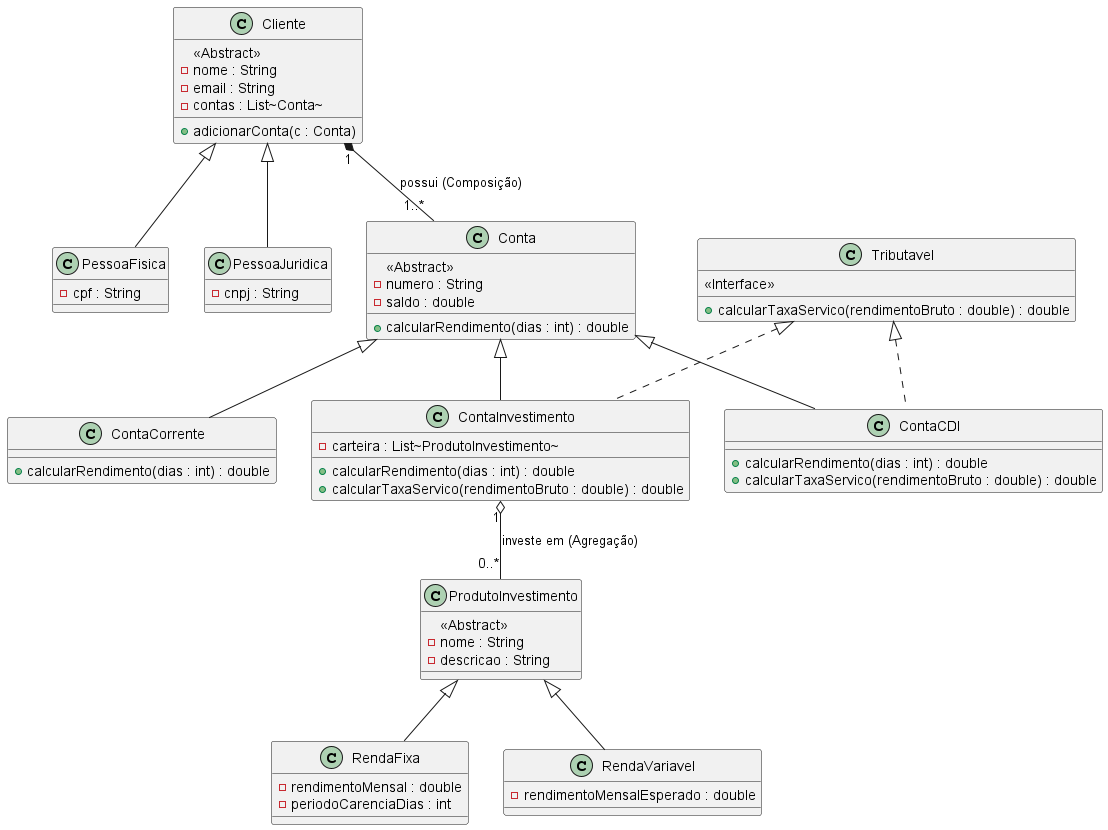

The diagram above was rendered by PlantUML. Its source (embedded in the PNG):
@startuml diagramaclass

class Cliente {
        <<Abstract>>
        - nome : String
        - email : String
        - contas : List~Conta~
        + adicionarConta(c : Conta)
    }

    class PessoaFisica {
        - cpf : String
    }

    class PessoaJuridica {
        - cnpj : String
    }

    class Conta {
        <<Abstract>>
        - numero : String
        - saldo : double
        + calcularRendimento(dias : int) : double
    }

    class Tributavel {
        <<Interface>>
        + calcularTaxaServico(rendimentoBruto : double) : double
    }

    class ContaCorrente {
        + calcularRendimento(dias : int) : double
    }

    class ContaCDI {
        + calcularRendimento(dias : int) : double
        + calcularTaxaServico(rendimentoBruto : double) : double
    }

    class ContaInvestimento {
        - carteira : List~ProdutoInvestimento~
        + calcularRendimento(dias : int) : double
        + calcularTaxaServico(rendimentoBruto : double) : double
    }

    class ProdutoInvestimento {
        <<Abstract>>
        - nome : String
        - descricao : String
    }

    class RendaFixa {
        - rendimentoMensal : double
        - periodoCarenciaDias : int
    }

    class RendaVariavel {
        - rendimentoMensalEsperado : double
    }

    Cliente <|-- PessoaFisica
    Cliente <|-- PessoaJuridica
    
    Conta <|-- ContaCorrente
    Conta <|-- ContaCDI
    Conta <|-- ContaInvestimento

    Tributavel <|.. ContaCDI
    Tributavel <|.. ContaInvestimento

    ProdutoInvestimento <|-- RendaFixa
    ProdutoInvestimento <|-- RendaVariavel

    Cliente "1" *-- "1..*" Conta : possui (Composição)
    ContaInvestimento "1" o-- "0..*" ProdutoInvestimento : investe em (Agregação)
@enduml